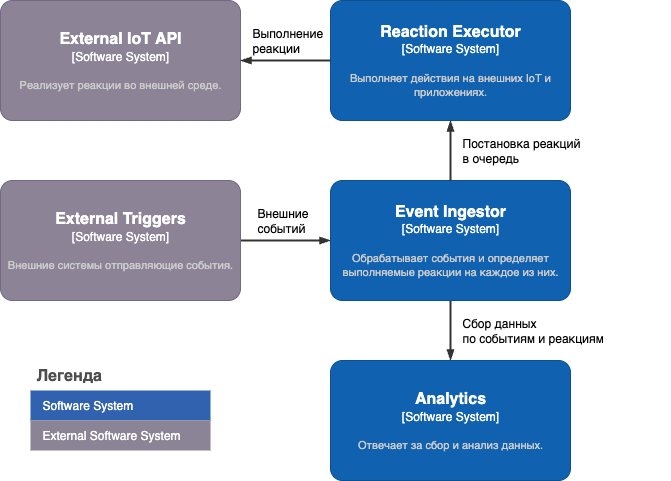

The diagram above was exported from draw.io. Its source (the exported page's mxGraphModel, read from the mxfile embedded in the PNG):
<mxGraphModel dx="2385" dy="1238" grid="1" gridSize="10" guides="1" tooltips="1" connect="1" arrows="1" fold="1" page="1" pageScale="1" pageWidth="827" pageHeight="1169" math="0" shadow="0">
  <root>
    <mxCell id="0" />
    <mxCell id="1" parent="0" />
    <mxCell id="RXY2BVnOy4iRllyuTDk0-1" value="" style="group" vertex="1" connectable="0" parent="1">
      <mxGeometry x="330" y="110" width="670" height="470" as="geometry" />
    </mxCell>
    <mxCell id="RXY2BVnOy4iRllyuTDk0-2" style="edgeStyle=orthogonalEdgeStyle;rounded=0;orthogonalLoop=1;jettySize=auto;html=1;fontStyle=1;strokeWidth=2;endArrow=blockThin;endFill=1;strokeColor=#333333;" edge="1" parent="RXY2BVnOy4iRllyuTDk0-1" source="RXY2BVnOy4iRllyuTDk0-3" target="RXY2BVnOy4iRllyuTDk0-5">
      <mxGeometry relative="1" as="geometry" />
    </mxCell>
    <object placeholders="1" c4Name="External Triggers" c4Type="Software System" c4Description="Внешние системы отправляющие события." label="&lt;font style=&quot;font-size: 16px&quot;&gt;&lt;b&gt;%c4Name%&lt;/b&gt;&lt;/font&gt;&lt;div&gt;[%c4Type%]&lt;/div&gt;&lt;br&gt;&lt;div&gt;&lt;font style=&quot;font-size: 11px&quot;&gt;&lt;font color=&quot;#cccccc&quot;&gt;%c4Description%&lt;/font&gt;&lt;/div&gt;" id="RXY2BVnOy4iRllyuTDk0-3">
      <mxCell style="rounded=1;whiteSpace=wrap;html=1;labelBackgroundColor=none;fillColor=#8C8496;fontColor=#ffffff;align=center;arcSize=10;strokeColor=#736782;metaEdit=1;resizable=0;points=[[0.25,0,0],[0.5,0,0],[0.75,0,0],[1,0.25,0],[1,0.5,0],[1,0.75,0],[0.75,1,0],[0.5,1,0],[0.25,1,0],[0,0.75,0],[0,0.5,0],[0,0.25,0]];" vertex="1" parent="RXY2BVnOy4iRllyuTDk0-1">
        <mxGeometry y="170" width="240" height="120" as="geometry" />
      </mxCell>
    </object>
    <mxCell id="RXY2BVnOy4iRllyuTDk0-4" style="edgeStyle=orthogonalEdgeStyle;rounded=0;orthogonalLoop=1;jettySize=auto;html=1;fontStyle=1;strokeWidth=2;endArrow=blockThin;endFill=1;strokeColor=#333333;" edge="1" parent="RXY2BVnOy4iRllyuTDk0-1" source="RXY2BVnOy4iRllyuTDk0-5" target="RXY2BVnOy4iRllyuTDk0-6">
      <mxGeometry relative="1" as="geometry" />
    </mxCell>
    <object placeholders="1" c4Name="Event Ingestor" c4Type="Software System" c4Description="Обрабатывает события и определяет выполняемые реакции на каждое из них." label="&lt;font style=&quot;font-size: 16px&quot;&gt;&lt;b&gt;%c4Name%&lt;/b&gt;&lt;/font&gt;&lt;div&gt;[%c4Type%]&lt;/div&gt;&lt;br&gt;&lt;div&gt;&lt;font style=&quot;font-size: 11px&quot;&gt;&lt;font color=&quot;#cccccc&quot;&gt;%c4Description%&lt;/font&gt;&lt;/div&gt;" id="RXY2BVnOy4iRllyuTDk0-5">
      <mxCell style="rounded=1;whiteSpace=wrap;html=1;labelBackgroundColor=none;fillColor=#1061B0;fontColor=#ffffff;align=center;arcSize=10;strokeColor=#0D5091;metaEdit=1;resizable=0;points=[[0.25,0,0],[0.5,0,0],[0.75,0,0],[1,0.25,0],[1,0.5,0],[1,0.75,0],[0.75,1,0],[0.5,1,0],[0.25,1,0],[0,0.75,0],[0,0.5,0],[0,0.25,0]];" vertex="1" parent="RXY2BVnOy4iRllyuTDk0-1">
        <mxGeometry x="330" y="170" width="240" height="120" as="geometry" />
      </mxCell>
    </object>
    <object placeholders="1" c4Name="Analytics" c4Type="Software System" c4Description="Отвечает за сбор и анализ данных." label="&lt;font style=&quot;font-size: 16px&quot;&gt;&lt;b&gt;%c4Name%&lt;/b&gt;&lt;/font&gt;&lt;div&gt;[%c4Type%]&lt;/div&gt;&lt;br&gt;&lt;div&gt;&lt;font style=&quot;font-size: 11px&quot;&gt;&lt;font color=&quot;#cccccc&quot;&gt;%c4Description%&lt;/font&gt;&lt;/div&gt;" id="RXY2BVnOy4iRllyuTDk0-6">
      <mxCell style="rounded=1;whiteSpace=wrap;html=1;labelBackgroundColor=none;fillColor=#1061B0;fontColor=#ffffff;align=center;arcSize=10;strokeColor=#0D5091;metaEdit=1;resizable=0;points=[[0.25,0,0],[0.5,0,0],[0.75,0,0],[1,0.25,0],[1,0.5,0],[1,0.75,0],[0.75,1,0],[0.5,1,0],[0.25,1,0],[0,0.75,0],[0,0.5,0],[0,0.25,0]];" vertex="1" parent="RXY2BVnOy4iRllyuTDk0-1">
        <mxGeometry x="330" y="350" width="240" height="120" as="geometry" />
      </mxCell>
    </object>
    <object placeholders="1" c4Name="Reaction Executor" c4Type="Software System" c4Description="Выполняет действия на внешних IoT и приложениях." label="&lt;font style=&quot;font-size: 16px&quot;&gt;&lt;b&gt;%c4Name%&lt;/b&gt;&lt;/font&gt;&lt;div&gt;[%c4Type%]&lt;/div&gt;&lt;br&gt;&lt;div&gt;&lt;font style=&quot;font-size: 11px&quot;&gt;&lt;font color=&quot;#cccccc&quot;&gt;%c4Description%&lt;/font&gt;&lt;/div&gt;" id="RXY2BVnOy4iRllyuTDk0-7">
      <mxCell style="rounded=1;whiteSpace=wrap;html=1;labelBackgroundColor=none;fillColor=#1061B0;fontColor=#ffffff;align=center;arcSize=10;strokeColor=#0D5091;metaEdit=1;resizable=0;points=[[0.25,0,0],[0.5,0,0],[0.75,0,0],[1,0.25,0],[1,0.5,0],[1,0.75,0],[0.75,1,0],[0.5,1,0],[0.25,1,0],[0,0.75,0],[0,0.5,0],[0,0.25,0]];" vertex="1" parent="RXY2BVnOy4iRllyuTDk0-1">
        <mxGeometry x="330" y="-10" width="240" height="120" as="geometry" />
      </mxCell>
    </object>
    <mxCell id="RXY2BVnOy4iRllyuTDk0-8" style="edgeStyle=orthogonalEdgeStyle;rounded=0;orthogonalLoop=1;jettySize=auto;html=1;entryX=0.5;entryY=1;entryDx=0;entryDy=0;entryPerimeter=0;fontStyle=1;strokeWidth=2;endArrow=blockThin;endFill=1;strokeColor=#333333;" edge="1" parent="RXY2BVnOy4iRllyuTDk0-1" source="RXY2BVnOy4iRllyuTDk0-5" target="RXY2BVnOy4iRllyuTDk0-7">
      <mxGeometry relative="1" as="geometry" />
    </mxCell>
    <object placeholders="1" c4Name="External IoT API" c4Type="Software System" c4Description="Реализует реакции во внешней среде." label="&lt;font style=&quot;font-size: 16px&quot;&gt;&lt;b&gt;%c4Name%&lt;/b&gt;&lt;/font&gt;&lt;div&gt;[%c4Type%]&lt;/div&gt;&lt;br&gt;&lt;div&gt;&lt;font style=&quot;font-size: 11px&quot;&gt;&lt;font color=&quot;#cccccc&quot;&gt;%c4Description%&lt;/font&gt;&lt;/div&gt;" id="RXY2BVnOy4iRllyuTDk0-9">
      <mxCell style="rounded=1;whiteSpace=wrap;html=1;labelBackgroundColor=none;fillColor=#8C8496;fontColor=#ffffff;align=center;arcSize=10;strokeColor=#736782;metaEdit=1;resizable=0;points=[[0.25,0,0],[0.5,0,0],[0.75,0,0],[1,0.25,0],[1,0.5,0],[1,0.75,0],[0.75,1,0],[0.5,1,0],[0.25,1,0],[0,0.75,0],[0,0.5,0],[0,0.25,0]];" vertex="1" parent="RXY2BVnOy4iRllyuTDk0-1">
        <mxGeometry y="-10" width="240" height="120" as="geometry" />
      </mxCell>
    </object>
    <mxCell id="RXY2BVnOy4iRllyuTDk0-10" style="edgeStyle=orthogonalEdgeStyle;rounded=0;orthogonalLoop=1;jettySize=auto;html=1;entryX=1;entryY=0.5;entryDx=0;entryDy=0;entryPerimeter=0;fontStyle=1;strokeWidth=2;endArrow=blockThin;endFill=1;strokeColor=#333333;" edge="1" parent="RXY2BVnOy4iRllyuTDk0-1" source="RXY2BVnOy4iRllyuTDk0-7" target="RXY2BVnOy4iRllyuTDk0-9">
      <mxGeometry relative="1" as="geometry" />
    </mxCell>
    <mxCell id="RXY2BVnOy4iRllyuTDk0-11" value="Легенда" style="shape=table;startSize=30;container=1;collapsible=0;childLayout=tableLayout;fontSize=16;align=left;verticalAlign=top;fillColor=none;strokeColor=none;fontColor=#4D4D4D;fontStyle=1;spacingLeft=6;spacing=0;resizable=0;" vertex="1" parent="RXY2BVnOy4iRllyuTDk0-1">
      <mxGeometry x="30" y="350" width="180" height="90" as="geometry" />
    </mxCell>
    <mxCell id="RXY2BVnOy4iRllyuTDk0-12" value="" style="shape=tableRow;horizontal=0;startSize=0;swimlaneHead=0;swimlaneBody=0;strokeColor=inherit;top=0;left=0;bottom=0;right=0;collapsible=0;dropTarget=0;fillColor=none;points=[[0,0.5],[1,0.5]];portConstraint=eastwest;fontSize=12;" vertex="1" parent="RXY2BVnOy4iRllyuTDk0-11">
      <mxGeometry y="30" width="180" height="30" as="geometry" />
    </mxCell>
    <mxCell id="RXY2BVnOy4iRllyuTDk0-13" value="Software System" style="shape=partialRectangle;html=1;whiteSpace=wrap;connectable=0;strokeColor=inherit;overflow=hidden;fillColor=#3162AF;top=0;left=0;bottom=0;right=0;pointerEvents=1;fontSize=12;align=left;fontColor=#FFFFFF;gradientColor=none;spacingLeft=10;spacingRight=4;" vertex="1" parent="RXY2BVnOy4iRllyuTDk0-12">
      <mxGeometry width="180" height="30" as="geometry">
        <mxRectangle width="180" height="30" as="alternateBounds" />
      </mxGeometry>
    </mxCell>
    <mxCell id="RXY2BVnOy4iRllyuTDk0-14" value="" style="shape=tableRow;horizontal=0;startSize=0;swimlaneHead=0;swimlaneBody=0;strokeColor=inherit;top=0;left=0;bottom=0;right=0;collapsible=0;dropTarget=0;fillColor=none;points=[[0,0.5],[1,0.5]];portConstraint=eastwest;fontSize=12;" vertex="1" parent="RXY2BVnOy4iRllyuTDk0-11">
      <mxGeometry y="60" width="180" height="30" as="geometry" />
    </mxCell>
    <mxCell id="RXY2BVnOy4iRllyuTDk0-15" value="External Software System" style="shape=partialRectangle;html=1;whiteSpace=wrap;connectable=0;strokeColor=inherit;overflow=hidden;fillColor=#8b8496;top=0;left=0;bottom=0;right=0;pointerEvents=1;fontSize=12;align=left;fontColor=#FFFFFF;gradientColor=none;spacingLeft=10;spacingRight=4;" vertex="1" parent="RXY2BVnOy4iRllyuTDk0-14">
      <mxGeometry width="180" height="30" as="geometry">
        <mxRectangle width="180" height="30" as="alternateBounds" />
      </mxGeometry>
    </mxCell>
    <mxCell id="RXY2BVnOy4iRllyuTDk0-16" value="Внешние&amp;nbsp;&lt;div&gt;событий&lt;/div&gt;" style="text;html=1;align=left;verticalAlign=middle;resizable=0;points=[];autosize=1;strokeColor=none;fillColor=none;" vertex="1" parent="RXY2BVnOy4iRllyuTDk0-1">
      <mxGeometry x="255" y="190" width="80" height="40" as="geometry" />
    </mxCell>
    <mxCell id="RXY2BVnOy4iRllyuTDk0-17" value="Сбор данных&lt;br&gt;по событиям и реакциям" style="text;html=1;align=left;verticalAlign=middle;resizable=0;points=[];autosize=1;strokeColor=none;fillColor=none;" vertex="1" parent="RXY2BVnOy4iRllyuTDk0-1">
      <mxGeometry x="460" y="300" width="160" height="40" as="geometry" />
    </mxCell>
    <mxCell id="RXY2BVnOy4iRllyuTDk0-18" value="Постановка реакций&lt;div&gt;в очередь&lt;/div&gt;" style="text;html=1;align=left;verticalAlign=middle;resizable=0;points=[];autosize=1;strokeColor=none;fillColor=none;" vertex="1" parent="RXY2BVnOy4iRllyuTDk0-1">
      <mxGeometry x="460" y="120" width="140" height="40" as="geometry" />
    </mxCell>
    <mxCell id="RXY2BVnOy4iRllyuTDk0-19" value="Выполнение&lt;br&gt;реакции" style="text;html=1;align=left;verticalAlign=middle;resizable=0;points=[];autosize=1;strokeColor=none;fillColor=none;" vertex="1" parent="RXY2BVnOy4iRllyuTDk0-1">
      <mxGeometry x="250" y="10" width="90" height="40" as="geometry" />
    </mxCell>
  </root>
</mxGraphModel>